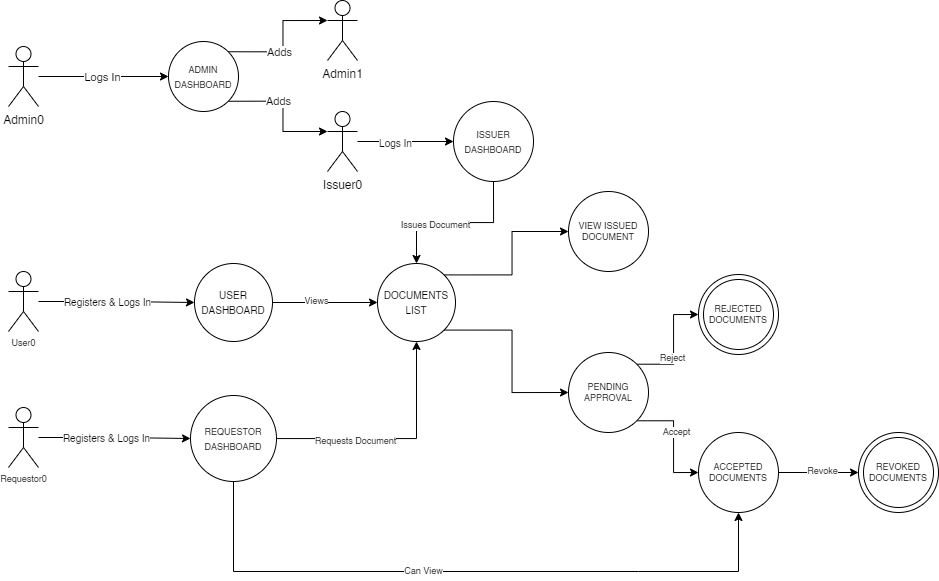

The diagram above was exported from draw.io. Its source (the exported page's mxGraphModel, read from the mxfile embedded in the PNG):
<mxGraphModel dx="1088" dy="644" grid="1" gridSize="10" guides="1" tooltips="1" connect="1" arrows="1" fold="1" page="1" pageScale="1" pageWidth="1169" pageHeight="827" math="0" shadow="0">
  <root>
    <mxCell id="0" />
    <mxCell id="1" parent="0" />
    <mxCell id="a3KXxuAiuWdxZIz_WA-o-12" style="edgeStyle=orthogonalEdgeStyle;rounded=0;orthogonalLoop=1;jettySize=auto;html=1;exitX=1;exitY=1;exitDx=0;exitDy=0;entryX=0;entryY=0.3333333333333333;entryDx=0;entryDy=0;entryPerimeter=0;" parent="1" source="a3KXxuAiuWdxZIz_WA-o-1" target="a3KXxuAiuWdxZIz_WA-o-9" edge="1">
      <mxGeometry relative="1" as="geometry" />
    </mxCell>
    <mxCell id="HVg1-aSb9VivNhhZgxS3-2" value="Adds" style="edgeLabel;html=1;align=center;verticalAlign=middle;resizable=0;points=[];" vertex="1" connectable="0" parent="a3KXxuAiuWdxZIz_WA-o-12">
      <mxGeometry x="-0.2297" relative="1" as="geometry">
        <mxPoint as="offset" />
      </mxGeometry>
    </mxCell>
    <mxCell id="a3KXxuAiuWdxZIz_WA-o-14" style="edgeStyle=orthogonalEdgeStyle;rounded=0;orthogonalLoop=1;jettySize=auto;html=1;exitX=1;exitY=0;exitDx=0;exitDy=0;entryX=0;entryY=0.3333333333333333;entryDx=0;entryDy=0;entryPerimeter=0;" parent="1" source="a3KXxuAiuWdxZIz_WA-o-1" target="a3KXxuAiuWdxZIz_WA-o-6" edge="1">
      <mxGeometry relative="1" as="geometry" />
    </mxCell>
    <mxCell id="HVg1-aSb9VivNhhZgxS3-1" value="Adds" style="edgeLabel;html=1;align=center;verticalAlign=middle;resizable=0;points=[];" vertex="1" connectable="0" parent="a3KXxuAiuWdxZIz_WA-o-14">
      <mxGeometry x="-0.2199" relative="1" as="geometry">
        <mxPoint as="offset" />
      </mxGeometry>
    </mxCell>
    <mxCell id="a3KXxuAiuWdxZIz_WA-o-1" value="&lt;font style=&quot;font-size: 9px&quot;&gt;ADMIN DASHBOARD&lt;/font&gt;" style="ellipse;whiteSpace=wrap;html=1;aspect=fixed;" parent="1" vertex="1">
      <mxGeometry x="200" y="210" width="70" height="70" as="geometry" />
    </mxCell>
    <mxCell id="a3KXxuAiuWdxZIz_WA-o-3" style="edgeStyle=orthogonalEdgeStyle;rounded=0;orthogonalLoop=1;jettySize=auto;html=1;entryX=0;entryY=0.5;entryDx=0;entryDy=0;" parent="1" source="a3KXxuAiuWdxZIz_WA-o-2" target="a3KXxuAiuWdxZIz_WA-o-1" edge="1">
      <mxGeometry relative="1" as="geometry" />
    </mxCell>
    <mxCell id="a3KXxuAiuWdxZIz_WA-o-4" value="Logs In" style="edgeLabel;html=1;align=center;verticalAlign=middle;resizable=0;points=[];" parent="a3KXxuAiuWdxZIz_WA-o-3" vertex="1" connectable="0">
      <mxGeometry x="-0.2338" y="-4" relative="1" as="geometry">
        <mxPoint x="14" y="-4" as="offset" />
      </mxGeometry>
    </mxCell>
    <mxCell id="a3KXxuAiuWdxZIz_WA-o-2" value="Admin0" style="shape=umlActor;verticalLabelPosition=bottom;verticalAlign=top;html=1;outlineConnect=0;" parent="1" vertex="1">
      <mxGeometry x="40" y="215" width="30" height="60" as="geometry" />
    </mxCell>
    <mxCell id="a3KXxuAiuWdxZIz_WA-o-6" value="Admin1" style="shape=umlActor;verticalLabelPosition=bottom;verticalAlign=top;html=1;outlineConnect=0;" parent="1" vertex="1">
      <mxGeometry x="359" y="169" width="30" height="60" as="geometry" />
    </mxCell>
    <mxCell id="HVg1-aSb9VivNhhZgxS3-9" style="edgeStyle=orthogonalEdgeStyle;rounded=0;orthogonalLoop=1;jettySize=auto;html=1;entryX=0;entryY=0.5;entryDx=0;entryDy=0;fontSize=10;" edge="1" parent="1" source="a3KXxuAiuWdxZIz_WA-o-9" target="HVg1-aSb9VivNhhZgxS3-8">
      <mxGeometry relative="1" as="geometry" />
    </mxCell>
    <mxCell id="HVg1-aSb9VivNhhZgxS3-10" value="Logs In" style="edgeLabel;html=1;align=center;verticalAlign=middle;resizable=0;points=[];fontSize=10;" vertex="1" connectable="0" parent="HVg1-aSb9VivNhhZgxS3-9">
      <mxGeometry x="-0.2159" relative="1" as="geometry">
        <mxPoint as="offset" />
      </mxGeometry>
    </mxCell>
    <mxCell id="a3KXxuAiuWdxZIz_WA-o-9" value="Issuer0" style="shape=umlActor;verticalLabelPosition=bottom;verticalAlign=top;html=1;outlineConnect=0;" parent="1" vertex="1">
      <mxGeometry x="359" y="280" width="30" height="60" as="geometry" />
    </mxCell>
    <mxCell id="HVg1-aSb9VivNhhZgxS3-6" style="edgeStyle=orthogonalEdgeStyle;rounded=0;orthogonalLoop=1;jettySize=auto;html=1;entryX=0;entryY=0.5;entryDx=0;entryDy=0;fontSize=10;" edge="1" parent="1" source="HVg1-aSb9VivNhhZgxS3-3" target="HVg1-aSb9VivNhhZgxS3-4">
      <mxGeometry relative="1" as="geometry" />
    </mxCell>
    <mxCell id="HVg1-aSb9VivNhhZgxS3-7" value="Registers &amp;amp; Logs In" style="edgeLabel;html=1;align=center;verticalAlign=middle;resizable=0;points=[];fontSize=10;" vertex="1" connectable="0" parent="HVg1-aSb9VivNhhZgxS3-6">
      <mxGeometry x="-0.1251" y="1" relative="1" as="geometry">
        <mxPoint as="offset" />
      </mxGeometry>
    </mxCell>
    <mxCell id="HVg1-aSb9VivNhhZgxS3-3" value="User0" style="shape=umlActor;verticalLabelPosition=bottom;verticalAlign=top;html=1;outlineConnect=0;fontSize=9;" vertex="1" parent="1">
      <mxGeometry x="40" y="440" width="30" height="60" as="geometry" />
    </mxCell>
    <mxCell id="HVg1-aSb9VivNhhZgxS3-12" style="edgeStyle=orthogonalEdgeStyle;rounded=0;orthogonalLoop=1;jettySize=auto;html=1;entryX=0;entryY=0.5;entryDx=0;entryDy=0;fontSize=9;" edge="1" parent="1" source="HVg1-aSb9VivNhhZgxS3-4" target="HVg1-aSb9VivNhhZgxS3-11">
      <mxGeometry relative="1" as="geometry" />
    </mxCell>
    <mxCell id="HVg1-aSb9VivNhhZgxS3-13" value="Views" style="edgeLabel;html=1;align=center;verticalAlign=middle;resizable=0;points=[];fontSize=9;" vertex="1" connectable="0" parent="HVg1-aSb9VivNhhZgxS3-12">
      <mxGeometry x="-0.1708" y="2" relative="1" as="geometry">
        <mxPoint as="offset" />
      </mxGeometry>
    </mxCell>
    <mxCell id="HVg1-aSb9VivNhhZgxS3-4" value="&lt;font style=&quot;font-size: 10px&quot;&gt;USER DASHBOARD&lt;/font&gt;" style="ellipse;whiteSpace=wrap;html=1;aspect=fixed;" vertex="1" parent="1">
      <mxGeometry x="226" y="432" width="78" height="78" as="geometry" />
    </mxCell>
    <mxCell id="HVg1-aSb9VivNhhZgxS3-14" style="edgeStyle=orthogonalEdgeStyle;rounded=0;orthogonalLoop=1;jettySize=auto;html=1;entryX=0.5;entryY=0;entryDx=0;entryDy=0;fontSize=9;" edge="1" parent="1" source="HVg1-aSb9VivNhhZgxS3-8" target="HVg1-aSb9VivNhhZgxS3-11">
      <mxGeometry relative="1" as="geometry" />
    </mxCell>
    <mxCell id="HVg1-aSb9VivNhhZgxS3-15" value="Issues Document" style="edgeLabel;html=1;align=center;verticalAlign=middle;resizable=0;points=[];fontSize=9;" vertex="1" connectable="0" parent="HVg1-aSb9VivNhhZgxS3-14">
      <mxGeometry x="0.2575" y="2" relative="1" as="geometry">
        <mxPoint as="offset" />
      </mxGeometry>
    </mxCell>
    <mxCell id="HVg1-aSb9VivNhhZgxS3-8" value="&lt;font style=&quot;font-size: 9px&quot;&gt;ISSUER DASHBOARD&lt;/font&gt;" style="ellipse;whiteSpace=wrap;html=1;aspect=fixed;" vertex="1" parent="1">
      <mxGeometry x="485" y="270" width="80" height="80" as="geometry" />
    </mxCell>
    <mxCell id="HVg1-aSb9VivNhhZgxS3-25" style="edgeStyle=orthogonalEdgeStyle;rounded=0;orthogonalLoop=1;jettySize=auto;html=1;exitX=1;exitY=0;exitDx=0;exitDy=0;entryX=0;entryY=0.5;entryDx=0;entryDy=0;fontSize=9;" edge="1" parent="1" source="HVg1-aSb9VivNhhZgxS3-11" target="HVg1-aSb9VivNhhZgxS3-24">
      <mxGeometry relative="1" as="geometry" />
    </mxCell>
    <mxCell id="HVg1-aSb9VivNhhZgxS3-30" style="edgeStyle=orthogonalEdgeStyle;rounded=0;orthogonalLoop=1;jettySize=auto;html=1;exitX=1;exitY=1;exitDx=0;exitDy=0;entryX=0;entryY=0.5;entryDx=0;entryDy=0;fontSize=9;" edge="1" parent="1" source="HVg1-aSb9VivNhhZgxS3-11" target="HVg1-aSb9VivNhhZgxS3-29">
      <mxGeometry relative="1" as="geometry" />
    </mxCell>
    <mxCell id="HVg1-aSb9VivNhhZgxS3-11" value="&lt;font style=&quot;font-size: 10px&quot;&gt;DOCUMENTS LIST&lt;/font&gt;" style="ellipse;whiteSpace=wrap;html=1;aspect=fixed;" vertex="1" parent="1">
      <mxGeometry x="409" y="432" width="78" height="78" as="geometry" />
    </mxCell>
    <mxCell id="HVg1-aSb9VivNhhZgxS3-16" style="edgeStyle=orthogonalEdgeStyle;rounded=0;orthogonalLoop=1;jettySize=auto;html=1;entryX=0;entryY=0.5;entryDx=0;entryDy=0;fontSize=10;" edge="1" source="HVg1-aSb9VivNhhZgxS3-18" target="HVg1-aSb9VivNhhZgxS3-19" parent="1">
      <mxGeometry relative="1" as="geometry" />
    </mxCell>
    <mxCell id="HVg1-aSb9VivNhhZgxS3-17" value="Registers &amp;amp; Logs In" style="edgeLabel;html=1;align=center;verticalAlign=middle;resizable=0;points=[];fontSize=10;" vertex="1" connectable="0" parent="HVg1-aSb9VivNhhZgxS3-16">
      <mxGeometry x="-0.1251" y="1" relative="1" as="geometry">
        <mxPoint as="offset" />
      </mxGeometry>
    </mxCell>
    <mxCell id="HVg1-aSb9VivNhhZgxS3-18" value="Requestor0" style="shape=umlActor;verticalLabelPosition=bottom;verticalAlign=top;html=1;outlineConnect=0;fontSize=9;" vertex="1" parent="1">
      <mxGeometry x="40" y="576" width="30" height="60" as="geometry" />
    </mxCell>
    <mxCell id="HVg1-aSb9VivNhhZgxS3-22" style="edgeStyle=orthogonalEdgeStyle;rounded=0;orthogonalLoop=1;jettySize=auto;html=1;entryX=0.5;entryY=1;entryDx=0;entryDy=0;fontSize=9;" edge="1" parent="1" source="HVg1-aSb9VivNhhZgxS3-19" target="HVg1-aSb9VivNhhZgxS3-11">
      <mxGeometry relative="1" as="geometry" />
    </mxCell>
    <mxCell id="HVg1-aSb9VivNhhZgxS3-23" value="Requests Document" style="edgeLabel;html=1;align=center;verticalAlign=middle;resizable=0;points=[];fontSize=9;" vertex="1" connectable="0" parent="HVg1-aSb9VivNhhZgxS3-22">
      <mxGeometry x="-0.3359" y="-2" relative="1" as="geometry">
        <mxPoint as="offset" />
      </mxGeometry>
    </mxCell>
    <mxCell id="HVg1-aSb9VivNhhZgxS3-19" value="&lt;font style=&quot;font-size: 9px&quot;&gt;REQUESTOR DASHBOARD&lt;/font&gt;" style="ellipse;whiteSpace=wrap;html=1;aspect=fixed;" vertex="1" parent="1">
      <mxGeometry x="222" y="564" width="86" height="86" as="geometry" />
    </mxCell>
    <mxCell id="HVg1-aSb9VivNhhZgxS3-24" value="VIEW ISSUED DOCUMENT" style="ellipse;whiteSpace=wrap;html=1;aspect=fixed;fontSize=9;" vertex="1" parent="1">
      <mxGeometry x="600" y="360" width="80" height="80" as="geometry" />
    </mxCell>
    <mxCell id="HVg1-aSb9VivNhhZgxS3-37" style="edgeStyle=orthogonalEdgeStyle;rounded=0;orthogonalLoop=1;jettySize=auto;html=1;exitX=1;exitY=1;exitDx=0;exitDy=0;entryX=0;entryY=0.5;entryDx=0;entryDy=0;fontSize=9;" edge="1" parent="1" source="HVg1-aSb9VivNhhZgxS3-29" target="HVg1-aSb9VivNhhZgxS3-35">
      <mxGeometry relative="1" as="geometry" />
    </mxCell>
    <mxCell id="HVg1-aSb9VivNhhZgxS3-43" value="Accept" style="edgeLabel;html=1;align=center;verticalAlign=middle;resizable=0;points=[];fontSize=9;" vertex="1" connectable="0" parent="HVg1-aSb9VivNhhZgxS3-37">
      <mxGeometry x="-0.1474" y="2" relative="1" as="geometry">
        <mxPoint as="offset" />
      </mxGeometry>
    </mxCell>
    <mxCell id="HVg1-aSb9VivNhhZgxS3-47" style="edgeStyle=orthogonalEdgeStyle;rounded=0;orthogonalLoop=1;jettySize=auto;html=1;exitX=1;exitY=0;exitDx=0;exitDy=0;entryX=0;entryY=0.5;entryDx=0;entryDy=0;fontSize=9;" edge="1" parent="1" source="HVg1-aSb9VivNhhZgxS3-29" target="HVg1-aSb9VivNhhZgxS3-36">
      <mxGeometry relative="1" as="geometry" />
    </mxCell>
    <mxCell id="HVg1-aSb9VivNhhZgxS3-48" value="Reject" style="edgeLabel;html=1;align=center;verticalAlign=middle;resizable=0;points=[];fontSize=9;" vertex="1" connectable="0" parent="HVg1-aSb9VivNhhZgxS3-47">
      <mxGeometry x="-0.2135" y="2" relative="1" as="geometry">
        <mxPoint as="offset" />
      </mxGeometry>
    </mxCell>
    <mxCell id="HVg1-aSb9VivNhhZgxS3-29" value="PENDING APPROVAL" style="ellipse;whiteSpace=wrap;html=1;aspect=fixed;fontSize=9;" vertex="1" parent="1">
      <mxGeometry x="600" y="521" width="80" height="80" as="geometry" />
    </mxCell>
    <mxCell id="HVg1-aSb9VivNhhZgxS3-42" style="edgeStyle=orthogonalEdgeStyle;rounded=0;orthogonalLoop=1;jettySize=auto;html=1;exitX=1;exitY=0.5;exitDx=0;exitDy=0;entryX=0;entryY=0.5;entryDx=0;entryDy=0;fontSize=9;" edge="1" parent="1" source="HVg1-aSb9VivNhhZgxS3-35" target="HVg1-aSb9VivNhhZgxS3-40">
      <mxGeometry relative="1" as="geometry" />
    </mxCell>
    <mxCell id="HVg1-aSb9VivNhhZgxS3-45" value="Revoke" style="edgeLabel;html=1;align=center;verticalAlign=middle;resizable=0;points=[];fontSize=9;" vertex="1" connectable="0" parent="HVg1-aSb9VivNhhZgxS3-42">
      <mxGeometry x="0.1015" y="2" relative="1" as="geometry">
        <mxPoint as="offset" />
      </mxGeometry>
    </mxCell>
    <mxCell id="HVg1-aSb9VivNhhZgxS3-35" value="ACCEPTED DOCUMENTS" style="ellipse;whiteSpace=wrap;html=1;aspect=fixed;fontSize=9;" vertex="1" parent="1">
      <mxGeometry x="730" y="601" width="80" height="80" as="geometry" />
    </mxCell>
    <mxCell id="HVg1-aSb9VivNhhZgxS3-36" value="" style="ellipse;whiteSpace=wrap;html=1;aspect=fixed;fontSize=9;" vertex="1" parent="1">
      <mxGeometry x="730" y="443" width="80" height="80" as="geometry" />
    </mxCell>
    <mxCell id="HVg1-aSb9VivNhhZgxS3-39" value="REJECTED DOCUMENTS" style="ellipse;whiteSpace=wrap;html=1;aspect=fixed;fontSize=9;" vertex="1" parent="1">
      <mxGeometry x="735" y="448" width="70" height="70" as="geometry" />
    </mxCell>
    <mxCell id="HVg1-aSb9VivNhhZgxS3-40" value="" style="ellipse;whiteSpace=wrap;html=1;aspect=fixed;fontSize=9;" vertex="1" parent="1">
      <mxGeometry x="890" y="601" width="80" height="80" as="geometry" />
    </mxCell>
    <mxCell id="HVg1-aSb9VivNhhZgxS3-41" value="REVOKED DOCUMENTS" style="ellipse;whiteSpace=wrap;html=1;aspect=fixed;fontSize=9;" vertex="1" parent="1">
      <mxGeometry x="895" y="606" width="70" height="70" as="geometry" />
    </mxCell>
    <mxCell id="HVg1-aSb9VivNhhZgxS3-51" value="" style="endArrow=none;html=1;rounded=0;fontSize=9;entryX=0.5;entryY=1;entryDx=0;entryDy=0;" edge="1" parent="1" target="HVg1-aSb9VivNhhZgxS3-19">
      <mxGeometry width="50" height="50" relative="1" as="geometry">
        <mxPoint x="670" y="740" as="sourcePoint" />
        <mxPoint x="265" y="652" as="targetPoint" />
        <Array as="points">
          <mxPoint x="265" y="740" />
        </Array>
      </mxGeometry>
    </mxCell>
    <mxCell id="HVg1-aSb9VivNhhZgxS3-53" value="Can View" style="edgeLabel;html=1;align=center;verticalAlign=middle;resizable=0;points=[];fontSize=9;" vertex="1" connectable="0" parent="HVg1-aSb9VivNhhZgxS3-51">
      <mxGeometry x="-0.129" y="-1" relative="1" as="geometry">
        <mxPoint as="offset" />
      </mxGeometry>
    </mxCell>
    <mxCell id="HVg1-aSb9VivNhhZgxS3-52" value="" style="endArrow=classic;html=1;rounded=0;fontSize=9;entryX=0.5;entryY=1;entryDx=0;entryDy=0;" edge="1" parent="1" target="HVg1-aSb9VivNhhZgxS3-35">
      <mxGeometry width="50" height="50" relative="1" as="geometry">
        <mxPoint x="670" y="740" as="sourcePoint" />
        <mxPoint x="770" y="720" as="targetPoint" />
        <Array as="points">
          <mxPoint x="770" y="740" />
        </Array>
      </mxGeometry>
    </mxCell>
  </root>
</mxGraphModel>